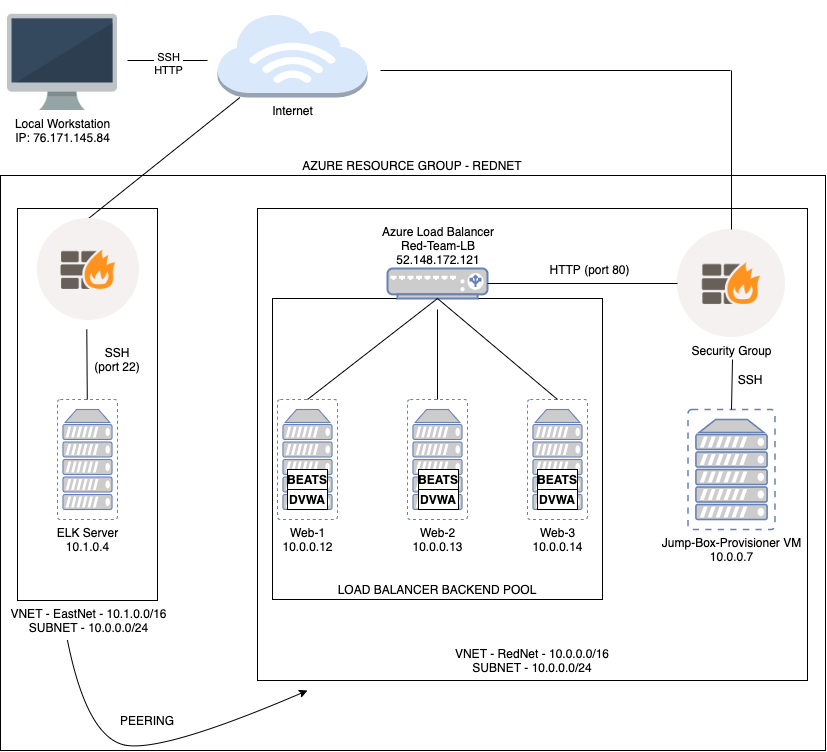

The diagram above was exported from draw.io. Its source (the exported page's mxGraphModel, read from the mxfile embedded in the PNG):
<mxGraphModel dx="969" dy="877" grid="1" gridSize="10" guides="1" tooltips="1" connect="1" arrows="0" fold="1" page="1" pageScale="1" pageWidth="850" pageHeight="1100" math="0" shadow="0">
  <root>
    <mxCell id="0" />
    <mxCell id="1" parent="0" />
    <mxCell id="oIeg0UHoRfc_CTqEVEQz-41" value="" style="rounded=0;whiteSpace=wrap;html=1;strokeColor=#000000;fillColor=none;" vertex="1" parent="1">
      <mxGeometry x="30" y="218" width="140" height="392" as="geometry" />
    </mxCell>
    <mxCell id="oIeg0UHoRfc_CTqEVEQz-43" value="" style="rounded=0;whiteSpace=wrap;html=1;strokeColor=#000000;fillColor=none;" vertex="1" parent="1">
      <mxGeometry x="13" y="185" width="825" height="575" as="geometry" />
    </mxCell>
    <mxCell id="oIeg0UHoRfc_CTqEVEQz-24" value="" style="rounded=0;whiteSpace=wrap;html=1;fillColor=none;" vertex="1" parent="1">
      <mxGeometry x="285" y="308" width="330" height="301" as="geometry" />
    </mxCell>
    <mxCell id="oIeg0UHoRfc_CTqEVEQz-36" value="" style="rounded=0;whiteSpace=wrap;html=1;strokeColor=#000000;fillColor=none;" vertex="1" parent="1">
      <mxGeometry x="270" y="218" width="550" height="472" as="geometry" />
    </mxCell>
    <mxCell id="oIeg0UHoRfc_CTqEVEQz-1" value="Local Workstation&lt;br&gt;IP:&amp;nbsp;76.171.145.84" style="shape=image;html=1;verticalAlign=top;verticalLabelPosition=bottom;labelBackgroundColor=#ffffff;imageAspect=0;aspect=fixed;image=https://cdn0.iconfinder.com/data/icons/small-n-flat/24/678077-computer-128.png;" vertex="1" parent="1">
      <mxGeometry x="20" y="10" width="110" height="110" as="geometry" />
    </mxCell>
    <mxCell id="oIeg0UHoRfc_CTqEVEQz-2" value="Internet" style="outlineConnect=0;dashed=0;verticalLabelPosition=bottom;verticalAlign=top;align=center;html=1;shape=mxgraph.aws3.internet_3;fillColor=#dae8fc;strokeColor=#6c8ebf;" vertex="1" parent="1">
      <mxGeometry x="230" y="23" width="150" height="84" as="geometry" />
    </mxCell>
    <mxCell id="oIeg0UHoRfc_CTqEVEQz-3" value="" style="endArrow=none;html=1;" edge="1" parent="1">
      <mxGeometry width="50" height="50" relative="1" as="geometry">
        <mxPoint x="220" y="70" as="sourcePoint" />
        <mxPoint x="140" y="70" as="targetPoint" />
      </mxGeometry>
    </mxCell>
    <mxCell id="oIeg0UHoRfc_CTqEVEQz-5" value="SSH&lt;br&gt;HTTP" style="edgeLabel;html=1;align=center;verticalAlign=middle;resizable=0;points=[];" vertex="1" connectable="0" parent="oIeg0UHoRfc_CTqEVEQz-3">
      <mxGeometry y="2" relative="1" as="geometry">
        <mxPoint as="offset" />
      </mxGeometry>
    </mxCell>
    <mxCell id="oIeg0UHoRfc_CTqEVEQz-6" value="Security Group" style="shape=image;html=1;verticalAlign=top;verticalLabelPosition=bottom;labelBackgroundColor=#ffffff;imageAspect=0;aspect=fixed;image=https://cdn4.iconfinder.com/data/icons/web-development-5/500/fire-wall-128.png" vertex="1" parent="1">
      <mxGeometry x="690" y="239" width="108" height="108" as="geometry" />
    </mxCell>
    <mxCell id="oIeg0UHoRfc_CTqEVEQz-7" value="" style="endArrow=none;html=1;" edge="1" parent="1">
      <mxGeometry width="50" height="50" relative="1" as="geometry">
        <mxPoint x="393" y="80" as="sourcePoint" />
        <mxPoint x="743" y="80" as="targetPoint" />
      </mxGeometry>
    </mxCell>
    <mxCell id="oIeg0UHoRfc_CTqEVEQz-8" value="" style="endArrow=none;html=1;entryX=0.5;entryY=0;entryDx=0;entryDy=0;" edge="1" parent="1" target="oIeg0UHoRfc_CTqEVEQz-6">
      <mxGeometry width="50" height="50" relative="1" as="geometry">
        <mxPoint x="744" y="80" as="sourcePoint" />
        <mxPoint x="470" y="340" as="targetPoint" />
        <Array as="points" />
      </mxGeometry>
    </mxCell>
    <mxCell id="oIeg0UHoRfc_CTqEVEQz-9" value="&lt;font color=&quot;#000000&quot;&gt;Jump-Box-Provisioner VM&lt;br&gt;10.0.0.7&lt;br&gt;&lt;/font&gt;" style="fontColor=#0066CC;verticalAlign=top;verticalLabelPosition=bottom;labelPosition=center;align=center;html=1;outlineConnect=0;fillColor=#CCCCCC;strokeColor=#6881B3;gradientColor=none;gradientDirection=north;strokeWidth=2;shape=mxgraph.networks.virtual_server;" vertex="1" parent="1">
      <mxGeometry x="700.5" y="419" width="87" height="120" as="geometry" />
    </mxCell>
    <mxCell id="oIeg0UHoRfc_CTqEVEQz-10" value="" style="endArrow=none;html=1;entryX=0.5;entryY=0;entryDx=0;entryDy=0;entryPerimeter=0;" edge="1" parent="1" target="oIeg0UHoRfc_CTqEVEQz-9">
      <mxGeometry width="50" height="50" relative="1" as="geometry">
        <mxPoint x="745" y="369" as="sourcePoint" />
        <mxPoint x="563" y="419" as="targetPoint" />
        <Array as="points" />
      </mxGeometry>
    </mxCell>
    <mxCell id="oIeg0UHoRfc_CTqEVEQz-11" value="SSH" style="text;html=1;strokeColor=none;fillColor=none;align=center;verticalAlign=middle;whiteSpace=wrap;rounded=0;" vertex="1" parent="1">
      <mxGeometry x="743" y="379" width="40" height="20" as="geometry" />
    </mxCell>
    <mxCell id="oIeg0UHoRfc_CTqEVEQz-14" value="" style="fontColor=#0066CC;verticalAlign=top;verticalLabelPosition=bottom;labelPosition=center;align=center;html=1;outlineConnect=0;fillColor=#CCCCCC;strokeColor=#6881B3;gradientColor=none;gradientDirection=north;strokeWidth=2;shape=mxgraph.networks.load_balancer;" vertex="1" parent="1">
      <mxGeometry x="400" y="278" width="100" height="30" as="geometry" />
    </mxCell>
    <mxCell id="oIeg0UHoRfc_CTqEVEQz-15" value="&lt;font color=&quot;#000000&quot;&gt;Web-3&lt;br&gt;&lt;div&gt;10.0.0.14&lt;/div&gt;&lt;/font&gt;" style="fontColor=#0066CC;verticalAlign=top;verticalLabelPosition=bottom;labelPosition=center;align=center;html=1;outlineConnect=0;fillColor=#CCCCCC;strokeColor=#6881B3;gradientColor=none;gradientDirection=north;strokeWidth=2;shape=mxgraph.networks.virtual_server;" vertex="1" parent="1">
      <mxGeometry x="540" y="409" width="60" height="120" as="geometry" />
    </mxCell>
    <mxCell id="oIeg0UHoRfc_CTqEVEQz-16" value="&lt;font color=&quot;#000000&quot;&gt;Web-2&lt;br&gt;&lt;div&gt;10.0.0.13&lt;/div&gt;&lt;/font&gt;" style="fontColor=#0066CC;verticalAlign=top;verticalLabelPosition=bottom;labelPosition=center;align=center;html=1;outlineConnect=0;fillColor=#CCCCCC;strokeColor=#6881B3;gradientColor=none;gradientDirection=north;strokeWidth=2;shape=mxgraph.networks.virtual_server;" vertex="1" parent="1">
      <mxGeometry x="420" y="409" width="60" height="120" as="geometry" />
    </mxCell>
    <mxCell id="oIeg0UHoRfc_CTqEVEQz-17" value="&lt;font color=&quot;#000000&quot;&gt;Web-1&lt;br&gt;&lt;div&gt;10.0.0.12&lt;/div&gt;&lt;/font&gt;" style="fontColor=#0066CC;verticalAlign=top;verticalLabelPosition=bottom;labelPosition=center;align=center;html=1;outlineConnect=0;fillColor=#CCCCCC;strokeColor=#6881B3;gradientColor=none;gradientDirection=north;strokeWidth=2;shape=mxgraph.networks.virtual_server;" vertex="1" parent="1">
      <mxGeometry x="290" y="409" width="60" height="120" as="geometry" />
    </mxCell>
    <mxCell id="oIeg0UHoRfc_CTqEVEQz-19" value="Azure Load Balancer&lt;br&gt;Red-Team-LB&lt;br&gt;52.148.172.121" style="text;html=1;strokeColor=none;fillColor=none;align=center;verticalAlign=middle;whiteSpace=wrap;rounded=0;" vertex="1" parent="1">
      <mxGeometry x="386" y="245" width="130" height="20" as="geometry" />
    </mxCell>
    <mxCell id="oIeg0UHoRfc_CTqEVEQz-20" value="" style="endArrow=none;html=1;exitX=0.5;exitY=0;exitDx=0;exitDy=0;exitPerimeter=0;entryX=0.5;entryY=1;entryDx=0;entryDy=0;entryPerimeter=0;" edge="1" parent="1" source="oIeg0UHoRfc_CTqEVEQz-17" target="oIeg0UHoRfc_CTqEVEQz-14">
      <mxGeometry width="50" height="50" relative="1" as="geometry">
        <mxPoint x="400" y="489" as="sourcePoint" />
        <mxPoint x="450" y="439" as="targetPoint" />
      </mxGeometry>
    </mxCell>
    <mxCell id="oIeg0UHoRfc_CTqEVEQz-21" value="" style="endArrow=none;html=1;exitX=0.5;exitY=0;exitDx=0;exitDy=0;exitPerimeter=0;" edge="1" parent="1" source="oIeg0UHoRfc_CTqEVEQz-16">
      <mxGeometry width="50" height="50" relative="1" as="geometry">
        <mxPoint x="330" y="419" as="sourcePoint" />
        <mxPoint x="450" y="319" as="targetPoint" />
      </mxGeometry>
    </mxCell>
    <mxCell id="oIeg0UHoRfc_CTqEVEQz-22" value="" style="endArrow=none;html=1;exitX=0.5;exitY=1;exitDx=0;exitDy=0;exitPerimeter=0;entryX=0.5;entryY=0;entryDx=0;entryDy=0;entryPerimeter=0;" edge="1" parent="1" source="oIeg0UHoRfc_CTqEVEQz-14" target="oIeg0UHoRfc_CTqEVEQz-15">
      <mxGeometry width="50" height="50" relative="1" as="geometry">
        <mxPoint x="460" y="329" as="sourcePoint" />
        <mxPoint x="330" y="419" as="targetPoint" />
      </mxGeometry>
    </mxCell>
    <mxCell id="oIeg0UHoRfc_CTqEVEQz-25" value="LOAD BALANCER BACKEND POOL" style="text;html=1;strokeColor=none;fillColor=none;align=center;verticalAlign=middle;whiteSpace=wrap;rounded=0;" vertex="1" parent="1">
      <mxGeometry x="335" y="589" width="230" height="20" as="geometry" />
    </mxCell>
    <mxCell id="oIeg0UHoRfc_CTqEVEQz-26" value="" style="endArrow=none;html=1;exitX=0;exitY=0.5;exitDx=0;exitDy=0;entryX=1;entryY=0.5;entryDx=0;entryDy=0;entryPerimeter=0;" edge="1" parent="1" target="oIeg0UHoRfc_CTqEVEQz-14">
      <mxGeometry width="50" height="50" relative="1" as="geometry">
        <mxPoint x="690" y="293" as="sourcePoint" />
        <mxPoint x="450" y="439" as="targetPoint" />
      </mxGeometry>
    </mxCell>
    <mxCell id="oIeg0UHoRfc_CTqEVEQz-27" value="HTTP (port 80)" style="text;html=1;strokeColor=none;fillColor=none;align=center;verticalAlign=middle;whiteSpace=wrap;rounded=0;" vertex="1" parent="1">
      <mxGeometry x="560" y="269" width="85" height="20" as="geometry" />
    </mxCell>
    <mxCell id="oIeg0UHoRfc_CTqEVEQz-28" value="&lt;b&gt;DVWA&lt;/b&gt;" style="text;html=1;align=center;verticalAlign=middle;whiteSpace=wrap;rounded=0;fillColor=#ffffff;strokeColor=#000000;" vertex="1" parent="1">
      <mxGeometry x="300" y="499" width="40" height="20" as="geometry" />
    </mxCell>
    <mxCell id="oIeg0UHoRfc_CTqEVEQz-29" value="&lt;b&gt;DVWA&lt;/b&gt;" style="text;html=1;align=center;verticalAlign=middle;whiteSpace=wrap;rounded=0;fillColor=#ffffff;strokeColor=#000000;" vertex="1" parent="1">
      <mxGeometry x="431" y="499" width="40" height="20" as="geometry" />
    </mxCell>
    <mxCell id="oIeg0UHoRfc_CTqEVEQz-30" value="&lt;b&gt;DVWA&lt;/b&gt;" style="text;html=1;align=center;verticalAlign=middle;whiteSpace=wrap;rounded=0;fillColor=#ffffff;strokeColor=#000000;" vertex="1" parent="1">
      <mxGeometry x="550" y="499" width="40" height="20" as="geometry" />
    </mxCell>
    <mxCell id="oIeg0UHoRfc_CTqEVEQz-31" value="&lt;b&gt;BEATS&lt;/b&gt;" style="text;html=1;align=center;verticalAlign=middle;whiteSpace=wrap;rounded=0;fillColor=#ffffff;strokeColor=#000000;" vertex="1" parent="1">
      <mxGeometry x="300" y="479" width="40" height="20" as="geometry" />
    </mxCell>
    <mxCell id="oIeg0UHoRfc_CTqEVEQz-32" value="&lt;b&gt;BEATS&lt;/b&gt;" style="text;html=1;align=center;verticalAlign=middle;whiteSpace=wrap;rounded=0;fillColor=#ffffff;strokeColor=#000000;" vertex="1" parent="1">
      <mxGeometry x="431" y="479" width="40" height="20" as="geometry" />
    </mxCell>
    <mxCell id="oIeg0UHoRfc_CTqEVEQz-33" value="&lt;b&gt;BEATS&lt;/b&gt;" style="text;html=1;align=center;verticalAlign=middle;whiteSpace=wrap;rounded=0;fillColor=#ffffff;strokeColor=#000000;" vertex="1" parent="1">
      <mxGeometry x="550" y="479" width="40" height="20" as="geometry" />
    </mxCell>
    <mxCell id="oIeg0UHoRfc_CTqEVEQz-37" value="VNET - RedNet - 10.0.0.0/16&lt;br&gt;SUBNET - 10.0.0.0/24" style="text;html=1;strokeColor=none;fillColor=none;align=center;verticalAlign=middle;whiteSpace=wrap;rounded=0;" vertex="1" parent="1">
      <mxGeometry x="405" y="660" width="280" height="20" as="geometry" />
    </mxCell>
    <mxCell id="oIeg0UHoRfc_CTqEVEQz-38" value="&lt;font color=&quot;#000000&quot;&gt;ELK Server&lt;br&gt;10.1.0.4&lt;/font&gt;" style="fontColor=#0066CC;verticalAlign=top;verticalLabelPosition=bottom;labelPosition=center;align=center;html=1;outlineConnect=0;fillColor=#CCCCCC;strokeColor=#6881B3;gradientColor=none;gradientDirection=north;strokeWidth=2;shape=mxgraph.networks.virtual_server;" vertex="1" parent="1">
      <mxGeometry x="70" y="409" width="60" height="120" as="geometry" />
    </mxCell>
    <mxCell id="oIeg0UHoRfc_CTqEVEQz-40" value="" style="endArrow=none;html=1;entryX=0.5;entryY=0;entryDx=0;entryDy=0;" edge="1" parent="1" source="oIeg0UHoRfc_CTqEVEQz-2" target="oIeg0UHoRfc_CTqEVEQz-39">
      <mxGeometry width="50" height="50" relative="1" as="geometry">
        <mxPoint x="440" y="430" as="sourcePoint" />
        <mxPoint x="490" y="380" as="targetPoint" />
      </mxGeometry>
    </mxCell>
    <mxCell id="oIeg0UHoRfc_CTqEVEQz-42" value="VNET - EastNet -&amp;nbsp;10.1.0.0/16&lt;br&gt;SUBNET - 10.0.0.0/24" style="text;html=1;strokeColor=none;fillColor=none;align=center;verticalAlign=middle;whiteSpace=wrap;rounded=0;" vertex="1" parent="1">
      <mxGeometry x="13.5" y="620" width="175" height="20" as="geometry" />
    </mxCell>
    <mxCell id="oIeg0UHoRfc_CTqEVEQz-44" value="AZURE RESOURCE GROUP - REDNET" style="text;html=1;strokeColor=none;fillColor=none;align=center;verticalAlign=middle;whiteSpace=wrap;rounded=0;" vertex="1" parent="1">
      <mxGeometry x="280" y="165" width="290" height="20" as="geometry" />
    </mxCell>
    <mxCell id="oIeg0UHoRfc_CTqEVEQz-39" value="" style="shape=image;html=1;verticalAlign=top;verticalLabelPosition=bottom;labelBackgroundColor=#ffffff;imageAspect=0;aspect=fixed;image=https://cdn4.iconfinder.com/data/icons/web-development-5/500/fire-wall-128.png;strokeColor=#000000;fillColor=none;" vertex="1" parent="1">
      <mxGeometry x="50" y="228" width="102" height="102" as="geometry" />
    </mxCell>
    <mxCell id="oIeg0UHoRfc_CTqEVEQz-59" value="" style="endArrow=none;html=1;" edge="1" parent="1">
      <mxGeometry width="50" height="50" relative="1" as="geometry">
        <mxPoint x="99.29" y="339" as="sourcePoint" />
        <mxPoint x="99.79" y="409" as="targetPoint" />
      </mxGeometry>
    </mxCell>
    <mxCell id="oIeg0UHoRfc_CTqEVEQz-60" value="SSH&lt;br&gt;(port 22)" style="text;html=1;strokeColor=none;fillColor=none;align=center;verticalAlign=middle;whiteSpace=wrap;rounded=0;" vertex="1" parent="1">
      <mxGeometry x="80" y="359" width="100" height="20" as="geometry" />
    </mxCell>
    <mxCell id="oIeg0UHoRfc_CTqEVEQz-62" value="" style="curved=1;endArrow=classic;html=1;" edge="1" parent="1">
      <mxGeometry width="50" height="50" relative="1" as="geometry">
        <mxPoint x="80" y="650" as="sourcePoint" />
        <mxPoint x="320" y="700" as="targetPoint" />
        <Array as="points">
          <mxPoint x="100" y="750" />
          <mxPoint x="180" y="760" />
        </Array>
      </mxGeometry>
    </mxCell>
    <mxCell id="oIeg0UHoRfc_CTqEVEQz-63" value="PEERING" style="text;html=1;strokeColor=none;fillColor=none;align=center;verticalAlign=middle;whiteSpace=wrap;rounded=0;" vertex="1" parent="1">
      <mxGeometry x="140" y="720" width="40" height="20" as="geometry" />
    </mxCell>
  </root>
</mxGraphModel>